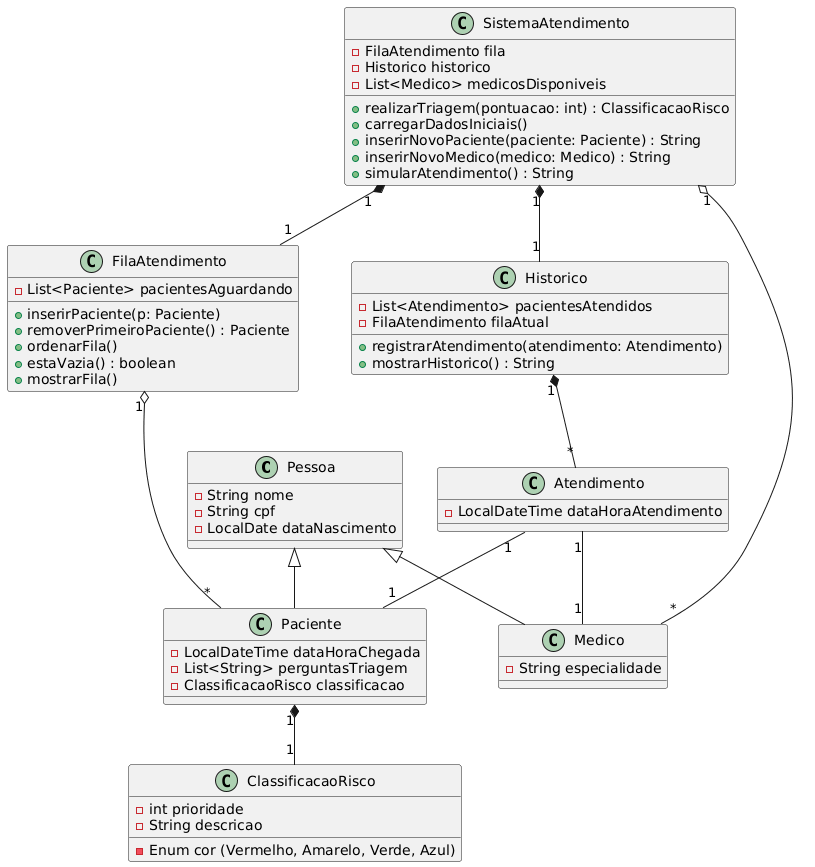

The diagram above was rendered by PlantUML. Its source (embedded in the PNG):
@startuml
class Pessoa {
        -String nome
        -String cpf
        -LocalDate dataNascimento
    }

    class Paciente {
        -LocalDateTime dataHoraChegada
        -List<String> perguntasTriagem
        -ClassificacaoRisco classificacao
    }

    class Medico {
        -String especialidade
    }

    class ClassificacaoRisco {
        -Enum cor (Vermelho, Amarelo, Verde, Azul)
        -int prioridade
        -String descricao
    }

    class Atendimento {
        -LocalDateTime dataHoraAtendimento
    }

    class FilaAtendimento {
        -List<Paciente> pacientesAguardando
        +inserirPaciente(p: Paciente)
        +removerPrimeiroPaciente() : Paciente
        +ordenarFila()
        +estaVazia() : boolean 
        +mostrarFila()
    }

    class Historico {
        -List<Atendimento> pacientesAtendidos
        -FilaAtendimento filaAtual
        +registrarAtendimento(atendimento: Atendimento)
        +mostrarHistorico() : String
    }

    class SistemaAtendimento {
        -FilaAtendimento fila
        -Historico historico
        -List<Medico> medicosDisponiveis
        +realizarTriagem(pontuacao: int) : ClassificacaoRisco
        +carregarDadosIniciais()
        +inserirNovoPaciente(paciente: Paciente) : String
        +inserirNovoMedico(medico: Medico) : String
        +simularAtendimento() : String
    } 

    Pessoa <|-- Paciente
    Pessoa <|-- Medico

    Paciente "1" *-- "1" ClassificacaoRisco

    FilaAtendimento "1" o-- "*" Paciente

    Atendimento "1" -- "1" Paciente
    Atendimento "1" -- "1" Medico

    Historico "1" *-- "*" Atendimento

    SistemaAtendimento "1" *-- "1" FilaAtendimento
    SistemaAtendimento "1" *-- "1" Historico
    SistemaAtendimento "1" o-- "*" Medico
@enduml